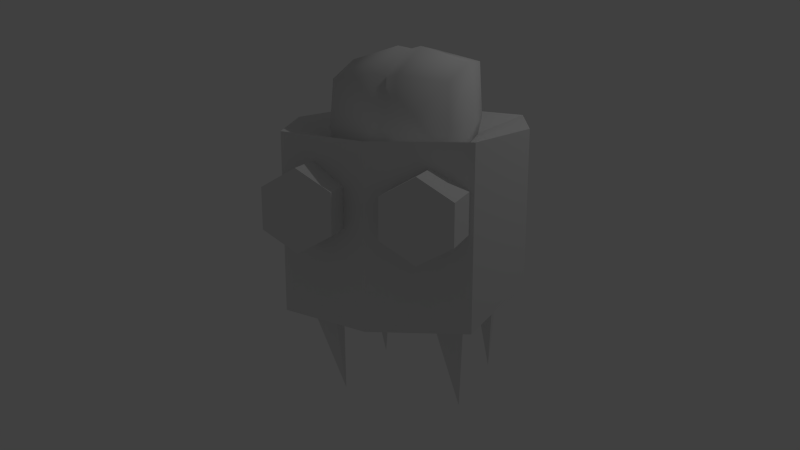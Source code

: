 # Source: brain-robot.blend  (saved by Blender 2.68.0; exported with 4.5.12 LTS)
import bpy
from mathutils import Matrix  # noqa: F401  (used for matrix-valued properties, if any)

bpy.ops.wm.read_factory_settings(use_empty=True)
scene = bpy.context.scene
scene.name = 'Scene'

# ---- collections
col_collection_1 = bpy.data.collections.new('Collection 1'); scene.collection.children.link(col_collection_1)

# ---- materials (node trees are filled in below, after node groups)
mat_brain_robot_mat = bpy.data.materials.new('brain-robot-mat')
mat_brain_robot_mat.alpha_threshold = 0.0
mat_brain_robot_mat.use_transparent_shadow = False
mat_brain_robot_mat.roughness = 0.5
mat_brain_robot_mat.line_color = (0.0, 0.0, 0.0, 1.0)

# ---- material node trees

# ---- world
world_world = bpy.data.worlds.new('World'); scene.world = world_world
world_world.color = (0.05088, 0.05088, 0.05088)
world_world.use_sun_shadow = False
world_world.sun_shadow_jitter_overblur = 0.0
world_world.cycles.sampling_method = 'MANUAL'
world_world.cycles.sample_map_resolution = 256

# ---- cameras
cam_camera = bpy.data.cameras.new('Camera')
cam_camera.clip_end = 100.0
cam_camera.lens = 35.0
cam_camera.sensor_width = 32.0
cam_camera.sensor_height = 18.0
cam_camera.ortho_scale = 7.314
cam_camera.dof.focus_distance = 0.0
cam_camera.dof.aperture_fstop = 128.0

# ---- lights
light_lamp = bpy.data.lights.new('Lamp', 'POINT')
light_lamp.transmission_factor = 0.0
light_lamp.cutoff_distance = 30.0
light_lamp.energy = 100.0
light_lamp.shadow_buffer_clip_start = 1.001
light_lamp.shadow_soft_size = 0.1
light_lamp.shadow_maximum_resolution = 0.006
light_lamp.use_absolute_resolution = True
light_lamp.cycles.use_multiple_importance_sampling = False

# ---- meshes
me_cube = bpy.data.meshes.new('Cube')
me_cube.from_pydata([(1.195, 1.195, 1.0), (1.195, -1.195, 1.0), (1.544, -2.904e-07, 1.0), (0.7139, -1.1, 0.7), (0.2809, -1.1, 0.45), (0.2809, -1.1, -0.05), (0.7139, -1.1, -0.3), (1.147, -1.1, -0.05), (1.147, -1.1, 0.45), (0.7139, -1.8, 0.7), (0.2809, -1.8, 0.45), (0.2809, -1.8, -0.05), (0.7139, -1.8, -0.3), (1.147, -1.8, -0.05), (1.147, -1.8, 0.45), (0.7157, 0.5683, 0.6743), (0.7157, -0.6901, 0.5406), (0.7157, 0.7136, 1.732), (0.7157, -0.7178, 1.589), (0.7515, 0.7494, 1.016), (0.7515, -0.0021, 1.768), (0.7515, -0.7536, 1.016), (0.7515, 0.00482, 0.6523), (0.8588, -0.0021, 1.016), (1.195, -1.195, -1.25), (1.544, -2.904e-07, -0.95), (1.195, 1.195, -0.95), (0.8013, -0.2905, -2.636), (0.6013, -1.162, -0.8246), (0.6013, -0.7866, -0.6878), (1.001, -0.7866, -0.6878), (1.001, -1.162, -0.8246), (0.8013, 1.24, -2.708), (0.6013, 0.6958, -0.7729), (0.6013, 1.09, -0.7034), (1.001, 1.09, -0.7034), (1.001, 0.6958, -0.7729), (0.1431, 0.8447, 1.847), (0.1431, -0.8138, 0.4358), (0.1431, 0.6799, 0.5807), (0.1431, -0.8452, 1.678), (0.1503, 0.9521, 1.002), (0.1503, -0.9526, 1.002), (0.1503, 0.0076, 0.489), (0.1503, -0.0002465, 1.954), (-1.195, 1.195, 1.0), (-4.2e-07, 1.544, -0.95), (-1.195, -1.195, 1.0), (-1.544, -2.904e-07, 1.0), (4.512e-07, -1.544, 1.0), (-4.2e-07, 1.544, 1.0), (-0.7139, -1.1, 0.7), (-0.2809, -1.1, 0.45), (-0.2809, -1.1, -0.05), (-0.7139, -1.1, -0.3), (-1.147, -1.1, -0.05), (-1.147, -1.1, 0.45), (-0.7139, -1.8, 0.7), (-0.2809, -1.8, 0.45), (-0.2809, -1.8, -0.05), (-0.7139, -1.8, -0.3), (-1.147, -1.8, -0.05), (-1.147, -1.8, 0.45), (-0.7157, 0.5683, 0.6743), (-0.7157, -0.6901, 0.5406), (-0.7157, 0.7136, 1.732), (-0.7157, -0.7178, 1.589), (0.0, 0.7881, 1.8), (-0.7515, 0.7494, 1.016), (0.0, 0.6355, 0.6139), (-0.7515, -0.0021, 1.768), (-0.7515, -0.7536, 1.016), (-0.7515, 0.00482, 0.6523), (0.0, -0.7909, 1.642), (0.0, -0.7619, 0.481), (0.0, 0.9009, 1.011), (-0.8588, -0.0021, 1.016), (0.0, -0.9037, 1.011), (0.0, 0.005872, 0.5157), (0.0, -0.001399, 1.913), (1.238e-08, 7.451e-09, 0.5), (4.512e-07, -1.544, -1.25), (-1.195, -1.195, -1.25), (-1.544, -2.904e-07, -0.95), (-1.195, 1.195, -0.95), (-0.8013, -0.2905, -2.636), (-0.6013, -1.162, -0.8246), (-0.6013, -0.7866, -0.6878), (-1.001, -0.7866, -0.6878), (-1.001, -1.162, -0.8246), (-0.8013, 1.24, -2.708), (-0.6013, 0.6958, -0.7729), (-0.6013, 1.09, -0.7034), (-1.001, 1.09, -0.7034), (-1.001, 0.6958, -0.7729), (-0.1431, 0.8447, 1.847), (-0.1431, -0.8138, 0.4358), (-0.1431, 0.6799, 0.5807), (-0.1431, -0.8452, 1.678), (-0.1503, 0.9521, 1.002), (-0.1503, -0.9526, 1.002), (-0.1503, 0.0076, 0.489), (-0.1503, -0.0002465, 1.954), (0.7139, -1.1, 0.2), (-0.7139, -1.1, 0.2)], [], [(7, 8, 14, 13), (3, 4, 10, 9), (6, 7, 13, 12), (5, 6, 12, 11), (8, 3, 9, 14), (4, 5, 11, 10), (10, 11, 9), (11, 12, 9), (12, 13, 9), (13, 14, 9), (41, 19, 15, 39), (23, 21, 16, 22), (43, 39, 15, 22), (37, 17, 19, 41), (19, 23, 22, 15), (17, 20, 23, 19), (20, 18, 21, 23), (42, 77, 74, 38), (40, 73, 77, 42), (38, 43, 22, 16), (40, 44, 79, 73), (44, 37, 67, 79), (1, 24, 25, 2), (0, 2, 25, 26), (1, 49, 81, 24), (49, 1, 80), (2, 0, 80), (2, 80, 1), (50, 80, 0), (26, 25, 46), (24, 81, 46), (24, 46, 25), (0, 26, 46, 50), (31, 30, 29, 28), (28, 29, 27), (29, 30, 27), (30, 31, 27), (31, 28, 27), (36, 35, 34, 33), (33, 34, 32), (34, 35, 32), (35, 36, 32), (36, 33, 32), (75, 41, 39, 69), (78, 69, 39, 43), (67, 37, 41, 75), (21, 42, 38, 16), (18, 40, 42, 21), (74, 78, 43, 38), (18, 20, 44, 40), (20, 17, 37, 44), (55, 61, 62, 56), (51, 57, 58, 52), (54, 60, 61, 55), (53, 59, 60, 54), (56, 62, 57, 51), (52, 58, 59, 53), (58, 57, 59), (59, 57, 60), (60, 57, 61), (61, 57, 62), (99, 97, 63, 68), (76, 72, 64, 71), (101, 72, 63, 97), (95, 99, 68, 65), (68, 63, 72, 76), (65, 68, 76, 70), (70, 76, 71, 66), (100, 96, 74, 77), (98, 100, 77, 73), (96, 64, 72, 101), (98, 73, 79, 102), (102, 79, 67, 95), (47, 48, 83, 82), (45, 84, 83, 48), (47, 82, 81, 49), (49, 80, 47), (48, 80, 45), (48, 47, 80), (50, 45, 80), (84, 46, 83), (82, 46, 81), (82, 83, 46), (45, 50, 46, 84), (89, 86, 87, 88), (86, 85, 87), (87, 85, 88), (88, 85, 89), (89, 85, 86), (94, 91, 92, 93), (91, 90, 92), (92, 90, 93), (93, 90, 94), (94, 90, 91), (75, 69, 97, 99), (78, 101, 97, 69), (67, 75, 99, 95), (71, 64, 96, 100), (66, 71, 100, 98), (74, 96, 101, 78), (66, 98, 102, 70), (70, 102, 95, 65), (8, 7, 103), (52, 53, 104), (3, 8, 103), (53, 54, 104), (4, 3, 103), (54, 55, 104), (5, 4, 103), (55, 56, 104), (6, 5, 103), (56, 51, 104), (7, 6, 103), (51, 52, 104)])
me_cube.polygons.foreach_set('use_smooth', [0, 0, 0, 0, 0, 0, 0, 0, 0, 0, 1, 1, 1, 1, 1, 1, 1, 1, 1, 1, 1, 1, 0, 0, 0, 0, 0, 0, 0, 0, 0, 0, 0, 0, 0, 0, 0, 0, 0, 0, 0, 0, 0, 1, 1, 1, 1, 1, 1, 1, 1, 0, 0, 0, 0, 0, 0, 0, 0, 0, 0, 1, 1, 1, 1, 1, 1, 1, 1, 1, 1, 1, 1, 0, 0, 0, 0, 0, 0, 0, 0, 0, 0, 0, 0, 0, 0, 0, 0, 0, 0, 0, 0, 0, 1, 1, 1, 1, 1, 1, 1, 1, 0, 0, 0, 0, 0, 0, 0, 0, 0, 0, 0, 0])
_uv = me_cube.uv_layers.new(name='UVMap')
_uv.uv.foreach_set('vector', [0.503, 0.03454, 0.5855, 0.03454, 0.5855, 0.1501, 0.503, 0.1501, 0.6681, 0.03454, 0.7506, 0.03454, 0.7506, 0.1501, 0.6681, 0.1501, 0.4204, 0.03454, 0.503, 0.03454, 0.503, 0.1501, 0.4204, 0.1501, 0.8331, 0.03454, 0.9157, 0.03454, 0.9157, 0.1501, 0.8331, 0.1501, 0.5855, 0.03454, 0.6681, 0.03454, 0.6681, 0.1501, 0.5855, 0.1501, 0.7506, 0.03454, 0.8331, 0.03454, 0.8331, 0.1501, 0.7506, 0.1501, 0.2342, 0.1566, 0.2342, 0.07402, 0.3057, 0.1978, 0.2342, 0.07402, 0.3057, 0.03275, 0.3057, 0.1978, 0.3057, 0.03275, 0.3772, 0.07402, 0.3057, 0.1978, 0.3772, 0.07402, 0.3772, 0.1566, 0.3057, 0.1978, 0.8879, 0.5237, 0.8898, 0.457, 0.9598, 0.4582, 0.968, 0.5243, 0.6148, 0.3397, 0.4765, 0.3552, 0.4773, 0.2654, 0.6088, 0.2706, 0.1636, 0.5189, 0.04566, 0.5214, 0.05875, 0.4528, 0.1653, 0.4478, 0.7562, 0.5271, 0.7551, 0.464, 0.8898, 0.457, 0.8879, 0.5237, 0.7533, 0.3282, 0.6148, 0.3397, 0.6088, 0.2706, 0.7148, 0.2656, 0.7551, 0.464, 0.627, 0.4684, 0.6148, 0.3397, 0.7533, 0.3282, 0.627, 0.4684, 0.4961, 0.4632, 0.4765, 0.3552, 0.6148, 0.3397, 0.3881, 0.5231, 0.3885, 0.5902, 0.2982, 0.5901, 0.2979, 0.5277, 0.4955, 0.5267, 0.4949, 0.5902, 0.3885, 0.5902, 0.3881, 0.5231, 0.2979, 0.5277, 0.1636, 0.5189, 0.1653, 0.4478, 0.2975, 0.4652, 0.4955, 0.5267, 0.6287, 0.5293, 0.6303, 0.5903, 0.4949, 0.5902, 0.6287, 0.5293, 0.7562, 0.5271, 0.7573, 0.5903, 0.6303, 0.5903, 0.2243, 0.6499, 0.2243, 0.9842, 0.4092, 0.9396, 0.4092, 0.6499, 0.5941, 0.6499, 0.4092, 0.6499, 0.4092, 0.9396, 0.5941, 0.9396, 0.2243, 0.6499, 0.03937, 0.6499, 0.03937, 0.9842, 0.2243, 0.9842, 0.8447, 0.9524, 0.9524, 0.9122, 0.8316, 0.803, 0.9816, 0.8009, 0.9493, 0.6905, 0.8316, 0.803, 0.9816, 0.8009, 0.8316, 0.803, 0.9524, 0.9122, 0.8404, 0.6533, 0.8316, 0.803, 0.9493, 0.6905, 0.919, 0.2235, 0.942, 0.3087, 0.8348, 0.1971, 0.9135, 0.3949, 0.828, 0.4169, 0.8348, 0.1971, 0.9135, 0.3949, 0.8348, 0.1971, 0.942, 0.3087, 0.5941, 0.6499, 0.5941, 0.9396, 0.779, 0.9396, 0.779, 0.6499, 0.3022, 0.394, 0.2575, 0.3403, 0.3112, 0.2956, 0.3559, 0.3493, 0.1293, 0.394, 0.0598, 0.4009, 0.0598, 0.04818, 0.3112, 0.2956, 0.2575, 0.3403, 0.0598, 0.04818, 0.2575, 0.3403, 0.1961, 0.3735, 0.0598, 0.04818, 0.1961, 0.3735, 0.1293, 0.394, 0.0598, 0.04818, 0.3022, 0.394, 0.2575, 0.3403, 0.3112, 0.2956, 0.3559, 0.3493, 0.1293, 0.394, 0.0598, 0.4009, 0.0598, 0.04818, 0.3112, 0.2956, 0.2575, 0.3403, 0.0598, 0.04818, 0.2575, 0.3403, 0.1961, 0.3735, 0.0598, 0.04818, 0.1961, 0.3735, 0.1293, 0.394, 0.0598, 0.04818, 0.886, 0.5903, 0.8879, 0.5237, 0.968, 0.5243, 0.9762, 0.5904, 0.1619, 0.5901, 0.03258, 0.59, 0.04566, 0.5214, 0.1636, 0.5189, 0.7573, 0.5903, 0.7562, 0.5271, 0.8879, 0.5237, 0.886, 0.5903, 0.3876, 0.4561, 0.3881, 0.5231, 0.2979, 0.5277, 0.2975, 0.4652, 0.4961, 0.4632, 0.4955, 0.5267, 0.3881, 0.5231, 0.3876, 0.4561, 0.2982, 0.5901, 0.1619, 0.5901, 0.1636, 0.5189, 0.2979, 0.5277, 0.4961, 0.4632, 0.627, 0.4684, 0.6287, 0.5293, 0.4955, 0.5267, 0.627, 0.4684, 0.7551, 0.464, 0.7562, 0.5271, 0.6287, 0.5293, 0.503, 0.03454, 0.503, 0.1501, 0.5855, 0.1501, 0.5855, 0.03454, 0.6681, 0.03454, 0.6681, 0.1501, 0.7506, 0.1501, 0.7506, 0.03454, 0.4204, 0.03454, 0.4204, 0.1501, 0.503, 0.1501, 0.503, 0.03454, 0.8331, 0.03454, 0.8331, 0.1501, 0.9157, 0.1501, 0.9157, 0.03454, 0.5855, 0.03454, 0.5855, 0.1501, 0.6681, 0.1501, 0.6681, 0.03454, 0.7506, 0.03454, 0.7506, 0.1501, 0.8331, 0.1501, 0.8331, 0.03454, 0.2342, 0.1566, 0.3057, 0.1978, 0.2342, 0.07402, 0.2342, 0.07402, 0.3057, 0.1978, 0.3057, 0.03275, 0.3057, 0.03275, 0.3057, 0.1978, 0.3772, 0.07402, 0.3772, 0.07402, 0.3057, 0.1978, 0.3772, 0.1566, 0.8879, 0.5237, 0.968, 0.5243, 0.9598, 0.4582, 0.8898, 0.457, 0.6148, 0.3397, 0.6088, 0.2706, 0.4773, 0.2654, 0.4765, 0.3552, 0.1636, 0.5189, 0.1653, 0.4478, 0.05875, 0.4528, 0.04566, 0.5214, 0.7562, 0.5271, 0.8879, 0.5237, 0.8898, 0.457, 0.7551, 0.464, 0.7533, 0.3282, 0.7148, 0.2656, 0.6088, 0.2706, 0.6148, 0.3397, 0.7551, 0.464, 0.7533, 0.3282, 0.6148, 0.3397, 0.627, 0.4684, 0.627, 0.4684, 0.6148, 0.3397, 0.4765, 0.3552, 0.4961, 0.4632, 0.3881, 0.5231, 0.2979, 0.5277, 0.2982, 0.5901, 0.3885, 0.5902, 0.4955, 0.5267, 0.3881, 0.5231, 0.3885, 0.5902, 0.4949, 0.5902, 0.2979, 0.5277, 0.2975, 0.4652, 0.1653, 0.4478, 0.1636, 0.5189, 0.4955, 0.5267, 0.4949, 0.5902, 0.6303, 0.5903, 0.6287, 0.5293, 0.6287, 0.5293, 0.6303, 0.5903, 0.7573, 0.5903, 0.7562, 0.5271, 0.2243, 0.6499, 0.4092, 0.6499, 0.4092, 0.9396, 0.2243, 0.9842, 0.5941, 0.6499, 0.5941, 0.9396, 0.4092, 0.9396, 0.4092, 0.6499, 0.2243, 0.6499, 0.2243, 0.9842, 0.03937, 0.9842, 0.03937, 0.6499, 0.8447, 0.9524, 0.8316, 0.803, 0.9524, 0.9122, 0.9816, 0.8009, 0.8316, 0.803, 0.9493, 0.6905, 0.9816, 0.8009, 0.9524, 0.9122, 0.8316, 0.803, 0.8404, 0.6533, 0.9493, 0.6905, 0.8316, 0.803, 0.919, 0.2235, 0.8348, 0.1971, 0.942, 0.3087, 0.9135, 0.3949, 0.8348, 0.1971, 0.828, 0.4169, 0.9135, 0.3949, 0.942, 0.3087, 0.8348, 0.1971, 0.5941, 0.6499, 0.779, 0.6499, 0.779, 0.9396, 0.5941, 0.9396, 0.3022, 0.394, 0.3559, 0.3493, 0.3112, 0.2956, 0.2575, 0.3403, 0.1293, 0.394, 0.0598, 0.04818, 0.0598, 0.4009, 0.3112, 0.2956, 0.0598, 0.04818, 0.2575, 0.3403, 0.2575, 0.3403, 0.0598, 0.04818, 0.1961, 0.3735, 0.1961, 0.3735, 0.0598, 0.04818, 0.1293, 0.394, 0.3022, 0.394, 0.3559, 0.3493, 0.3112, 0.2956, 0.2575, 0.3403, 0.1293, 0.394, 0.0598, 0.04818, 0.0598, 0.4009, 0.3112, 0.2956, 0.0598, 0.04818, 0.2575, 0.3403, 0.2575, 0.3403, 0.0598, 0.04818, 0.1961, 0.3735, 0.1961, 0.3735, 0.0598, 0.04818, 0.1293, 0.394, 0.886, 0.5903, 0.9762, 0.5904, 0.968, 0.5243, 0.8879, 0.5237, 0.1619, 0.5901, 0.1636, 0.5189, 0.04566, 0.5214, 0.03258, 0.59, 0.7573, 0.5903, 0.886, 0.5903, 0.8879, 0.5237, 0.7562, 0.5271, 0.3876, 0.4561, 0.2975, 0.4652, 0.2979, 0.5277, 0.3881, 0.5231, 0.4961, 0.4632, 0.3876, 0.4561, 0.3881, 0.5231, 0.4955, 0.5267, 0.2982, 0.5901, 0.2979, 0.5277, 0.1636, 0.5189, 0.1619, 0.5901, 0.4961, 0.4632, 0.4955, 0.5267, 0.6287, 0.5293, 0.627, 0.4684, 0.627, 0.4684, 0.6287, 0.5293, 0.7562, 0.5271, 0.7551, 0.464, 0.3637, 0.2906, 0.3449, 0.2581, 0.3824, 0.2581, 0.3719, 0.3929, 0.3719, 0.3554, 0.4043, 0.3742, 0.4012, 0.2906, 0.3637, 0.2906, 0.3824, 0.2581, 0.3719, 0.3554, 0.4043, 0.3367, 0.4043, 0.3742, 0.4199, 0.2581, 0.4012, 0.2906, 0.3824, 0.2581, 0.4043, 0.3367, 0.4368, 0.3554, 0.4043, 0.3742, 0.4012, 0.2256, 0.4199, 0.2581, 0.3824, 0.2581, 0.4368, 0.3554, 0.4368, 0.3929, 0.4043, 0.3742, 0.3637, 0.2256, 0.4012, 0.2256, 0.3824, 0.2581, 0.4368, 0.3929, 0.4043, 0.4117, 0.4043, 0.3742, 0.3449, 0.2581, 0.3637, 0.2256, 0.3824, 0.2581, 0.4043, 0.4117, 0.3719, 0.3929, 0.4043, 0.3742])
me_cube.materials.append(mat_brain_robot_mat)
me_cube.use_remesh_preserve_volume = False
me_cube.use_remesh_preserve_attributes = False
me_cube.use_mirror_vertex_groups = False
me_cube.update()
arm_armature = bpy.data.armatures.new('Armature')  # bones are not reproduced

# ---- objects
ob_brain_robot_skeleton = bpy.data.objects.new('brain-robot-skeleton', arm_armature)
ob_brain_robot = bpy.data.objects.new('Brain-Robot', me_cube)
ob_lamp = bpy.data.objects.new('Lamp', light_lamp)
ob_camera = bpy.data.objects.new('Camera', cam_camera)

# ---- transforms, parenting, visibility, modifiers, constraints
ob_brain_robot_skeleton.location = (0.0, 0.0, 0.0)
ob_brain_robot_skeleton.show_in_front = True
ob_brain_robot_skeleton.lineart.crease_threshold = 0.0
ob_brain_robot.parent = ob_brain_robot_skeleton
ob_brain_robot.location = (0.0, 0.0, 0.0)
ob_brain_robot.lock_rotations_4d = False
ob_brain_robot.empty_display_type = 'ARROWS'
ob_brain_robot.lineart.crease_threshold = 0.0
_vg = ob_brain_robot.vertex_groups.new(name='front_left_leg')
for _i, _w in zip([27, 28, 29, 30, 31], [1.0, 1.0, 0.9993, 0.9722, 1.0]): _vg.add([_i], _w, 'REPLACE')
_vg = ob_brain_robot.vertex_groups.new(name='front_right_leg')
_vg.add([85, 86, 87, 88, 89], 1.0, 'REPLACE')
_vg = ob_brain_robot.vertex_groups.new(name='back_right_leg')
_vg.add([90, 91, 92, 93, 94], 1.0, 'REPLACE')
_vg = ob_brain_robot.vertex_groups.new(name='back_left_leg')
_vg.add([32, 33, 34, 35, 36], 1.0, 'REPLACE')
_vg = ob_brain_robot.vertex_groups.new(name='Hull')
_vg.add([0, 1, 2, 15, 16, 17, 18, 19, 20, 21, 22, 23, 24, 25, 26, 37, 38, 39, 40, 41, 42, 43, 44, 45, 46, 47, 48, 49, 50, 63, 64, 65, 66, 67, 68, 69, 70, 71, 72, 73, 74, 75, 76, 77, 78, 79, 80, 81, 82, 83, 84, 95, 96, 97, 98, 99, 100, 101, 102], 1.0, 'REPLACE')
_vg = ob_brain_robot.vertex_groups.new(name='left_eye')
_vg.add([3, 4, 5, 6, 7, 8, 9, 10, 11, 12, 13, 14, 103], 1.0, 'REPLACE')
_vg = ob_brain_robot.vertex_groups.new(name='right_eye')
_vg.add([51, 52, 53, 54, 55, 56, 57, 58, 59, 60, 61, 62, 104], 1.0, 'REPLACE')
_m = ob_brain_robot.modifiers.new('Armature', 'ARMATURE')
_m.object = ob_brain_robot_skeleton
ob_lamp.location = (4.076, 1.005, 5.904)
ob_lamp.rotation_euler = (0.6503, 0.05522, 1.866)
ob_lamp.lock_rotations_4d = False
ob_lamp.empty_display_type = 'ARROWS'
ob_lamp.color = (0.0, 0.0, 0.0, 0.0)
ob_lamp.lineart.crease_threshold = 0.0
ob_camera.location = (3.673, -10.4, 2.579)
ob_camera.rotation_euler = (1.312, -4.954e-08, 0.35)
ob_camera.scale = (1.0, 1.0, 1.0)
ob_camera.lock_rotations_4d = False
ob_camera.empty_display_type = 'ARROWS'
ob_camera.color = (0.0, 0.0, 0.0, 0.0)
ob_camera.display_type = 'WIRE'
ob_camera.lineart.crease_threshold = 0.0

# ---- collection membership
col_collection_1.objects.link(ob_brain_robot_skeleton)
col_collection_1.objects.link(ob_brain_robot)
col_collection_1.objects.link(ob_lamp)
col_collection_1.objects.link(ob_camera)

# ---- scene / render settings (as saved in the file)
scene.camera = ob_camera
scene.frame_start = 1; scene.frame_end = 250; scene.frame_set(20)
scene.render.engine = 'BLENDER_EEVEE_NEXT'
scene.render.image_settings.color_mode = 'RGB'
scene.render.image_settings.compression = 90
scene.render.resolution_percentage = 50
scene.render.dither_intensity = 0.0
scene.cycles.use_denoising = False
scene.cycles.samples = 10
scene.cycles.sampling_pattern = 'TABULATED_SOBOL'
scene.cycles.light_sampling_threshold = 0.0
scene.cycles.use_adaptive_sampling = False
scene.cycles.use_light_tree = False
scene.cycles.blur_glossy = 0.0
scene.cycles.volume_bounces = 1
scene.cycles.pixel_filter_type = 'GAUSSIAN'
scene.cycles.sample_clamp_indirect = 0.0
scene.view_settings.view_transform = 'Standard'
bpy.context.view_layer.update()
